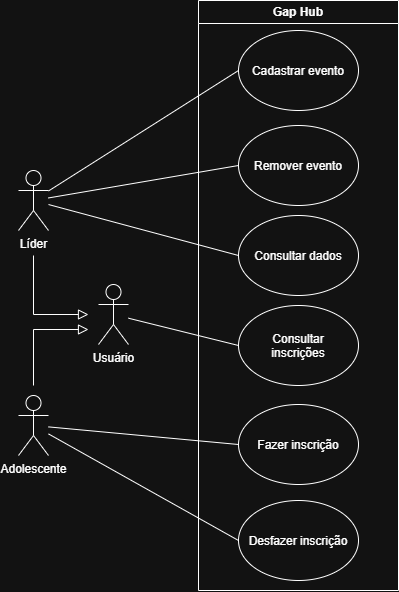

The diagram above was exported from draw.io. Its source (the exported page's mxGraphModel, read from the mxfile embedded in the PNG):
<mxGraphModel dx="492" dy="616" grid="1" gridSize="10" guides="1" tooltips="1" connect="1" arrows="1" fold="1" page="1" pageScale="1" pageWidth="827" pageHeight="1169" math="0" shadow="0">
  <root>
    <mxCell id="0" />
    <mxCell id="1" parent="0" />
    <mxCell id="jbQGPPJ0G9epf1zgTd1I-1" parent="1" style="swimlane;whiteSpace=wrap;html=1;" value="Gap Hub" vertex="1">
      <mxGeometry height="590" width="200" x="380" y="240" as="geometry" />
    </mxCell>
    <mxCell id="jbQGPPJ0G9epf1zgTd1I-2" parent="jbQGPPJ0G9epf1zgTd1I-1" style="ellipse;whiteSpace=wrap;html=1;shapeInside=1;" value="Cadastrar evento" vertex="1">
      <mxGeometry height="80" width="120" x="40" y="30" as="geometry" />
    </mxCell>
    <mxCell id="jbQGPPJ0G9epf1zgTd1I-3" parent="jbQGPPJ0G9epf1zgTd1I-1" style="ellipse;whiteSpace=wrap;html=1;shapeInside=1;" value="Remover evento" vertex="1">
      <mxGeometry height="80" width="120" x="40" y="125" as="geometry" />
    </mxCell>
    <mxCell id="jbQGPPJ0G9epf1zgTd1I-4" parent="jbQGPPJ0G9epf1zgTd1I-1" style="ellipse;whiteSpace=wrap;html=1;shapeInside=1;" value="Consultar inscrições" vertex="1">
      <mxGeometry height="80" width="120" x="40" y="305" as="geometry" />
    </mxCell>
    <mxCell id="jbQGPPJ0G9epf1zgTd1I-5" parent="jbQGPPJ0G9epf1zgTd1I-1" style="ellipse;whiteSpace=wrap;html=1;shapeInside=1;" value="Consultar dados" vertex="1">
      <mxGeometry height="80" width="120" x="40" y="215" as="geometry" />
    </mxCell>
    <mxCell id="jbQGPPJ0G9epf1zgTd1I-6" parent="jbQGPPJ0G9epf1zgTd1I-1" style="ellipse;whiteSpace=wrap;html=1;shapeInside=1;" value="Fazer inscrição" vertex="1">
      <mxGeometry height="80" width="120" x="40" y="404" as="geometry" />
    </mxCell>
    <mxCell id="jbQGPPJ0G9epf1zgTd1I-20" parent="jbQGPPJ0G9epf1zgTd1I-1" style="ellipse;whiteSpace=wrap;html=1;shapeInside=1;" value="Desfazer inscrição" vertex="1">
      <mxGeometry height="80" width="120" x="40" y="500" as="geometry" />
    </mxCell>
    <mxCell id="jbQGPPJ0G9epf1zgTd1I-10" edge="1" parent="1" style="edgeStyle=none;curved=0;rounded=0;orthogonalLoop=1;jettySize=auto;html=1;fontSize=12;defaultLabelBackgroundColor=page;startSize=8;endSize=8;endArrow=block;endFill=0;">
      <mxGeometry relative="1" x="0.0877" as="geometry">
        <Array as="points">
          <mxPoint x="215" y="554" />
        </Array>
        <mxPoint x="215" y="495.0000000000002" as="sourcePoint" />
        <mxPoint x="270" y="554" as="targetPoint" />
      </mxGeometry>
    </mxCell>
    <mxCell id="jbQGPPJ0G9epf1zgTd1I-15" edge="1" parent="1" source="jbQGPPJ0G9epf1zgTd1I-7" style="edgeStyle=none;curved=1;rounded=0;curveGeometry=1;orthogonalLoop=1;jettySize=auto;html=1;entryX=0;entryY=0.5;entryDx=0;entryDy=0;fontSize=12;defaultLabelBackgroundColor=page;startSize=8;endSize=8;endArrow=none;endFill=0;" target="jbQGPPJ0G9epf1zgTd1I-2">
      <mxGeometry relative="1" as="geometry" />
    </mxCell>
    <mxCell id="jbQGPPJ0G9epf1zgTd1I-16" edge="1" parent="1" source="jbQGPPJ0G9epf1zgTd1I-7" style="edgeStyle=none;curved=1;rounded=0;curveGeometry=1;orthogonalLoop=1;jettySize=auto;html=1;entryX=0;entryY=0.5;entryDx=0;entryDy=0;fontSize=12;defaultLabelBackgroundColor=page;startSize=8;endSize=8;endArrow=none;endFill=0;" target="jbQGPPJ0G9epf1zgTd1I-3">
      <mxGeometry relative="1" as="geometry" />
    </mxCell>
    <mxCell id="jbQGPPJ0G9epf1zgTd1I-17" edge="1" parent="1" source="jbQGPPJ0G9epf1zgTd1I-7" style="edgeStyle=none;curved=1;rounded=0;curveGeometry=1;orthogonalLoop=1;jettySize=auto;html=1;entryX=0;entryY=0.5;entryDx=0;entryDy=0;fontSize=12;defaultLabelBackgroundColor=page;startSize=8;endSize=8;endArrow=none;endFill=0;" target="jbQGPPJ0G9epf1zgTd1I-5">
      <mxGeometry relative="1" as="geometry" />
    </mxCell>
    <mxCell id="jbQGPPJ0G9epf1zgTd1I-7" parent="1" style="shape=umlActor;verticalLabelPosition=bottom;verticalAlign=top;html=1;outlineConnect=0;labelPerimeter=1;" value="Líder" vertex="1">
      <mxGeometry height="60" width="30" x="200" y="410" as="geometry" />
    </mxCell>
    <mxCell id="jbQGPPJ0G9epf1zgTd1I-18" edge="1" parent="1" source="jbQGPPJ0G9epf1zgTd1I-8" style="edgeStyle=none;curved=1;rounded=0;curveGeometry=1;orthogonalLoop=1;jettySize=auto;html=1;entryX=0;entryY=0.5;entryDx=0;entryDy=0;fontSize=12;defaultLabelBackgroundColor=page;startSize=8;endSize=8;endArrow=none;endFill=0;" target="jbQGPPJ0G9epf1zgTd1I-4">
      <mxGeometry relative="1" as="geometry" />
    </mxCell>
    <mxCell id="jbQGPPJ0G9epf1zgTd1I-8" parent="1" style="shape=umlActor;verticalLabelPosition=bottom;verticalAlign=top;html=1;outlineConnect=0;labelPerimeter=1;" value="Usuário" vertex="1">
      <mxGeometry height="60" width="30" x="280" y="524" as="geometry" />
    </mxCell>
    <mxCell id="jbQGPPJ0G9epf1zgTd1I-11" edge="1" parent="1" style="edgeStyle=none;curved=0;rounded=0;orthogonalLoop=1;jettySize=auto;html=1;fontSize=12;defaultLabelBackgroundColor=page;startSize=8;endSize=8;endArrow=block;endFill=0;">
      <mxGeometry relative="1" x="0.027" as="geometry">
        <Array as="points">
          <mxPoint x="215" y="569" />
        </Array>
        <mxPoint x="215" y="625" as="sourcePoint" />
        <mxPoint x="270" y="569" as="targetPoint" />
      </mxGeometry>
    </mxCell>
    <mxCell id="jbQGPPJ0G9epf1zgTd1I-19" edge="1" parent="1" source="jbQGPPJ0G9epf1zgTd1I-9" style="edgeStyle=none;curved=1;rounded=0;curveGeometry=1;orthogonalLoop=1;jettySize=auto;html=1;entryX=0;entryY=0.5;entryDx=0;entryDy=0;fontSize=12;defaultLabelBackgroundColor=page;startSize=8;endSize=8;endArrow=none;endFill=0;" target="jbQGPPJ0G9epf1zgTd1I-6">
      <mxGeometry relative="1" as="geometry" />
    </mxCell>
    <mxCell id="jbQGPPJ0G9epf1zgTd1I-21" edge="1" parent="1" source="jbQGPPJ0G9epf1zgTd1I-9" style="edgeStyle=none;curved=1;rounded=0;curveGeometry=1;orthogonalLoop=1;jettySize=auto;html=1;entryX=0;entryY=0.5;entryDx=0;entryDy=0;fontSize=12;defaultLabelBackgroundColor=page;startSize=8;endSize=8;endArrow=none;endFill=0;" target="jbQGPPJ0G9epf1zgTd1I-20">
      <mxGeometry relative="1" as="geometry" />
    </mxCell>
    <mxCell id="jbQGPPJ0G9epf1zgTd1I-9" parent="1" style="shape=umlActor;verticalLabelPosition=bottom;verticalAlign=top;html=1;outlineConnect=0;labelPerimeter=1;" value="Adolescente" vertex="1">
      <mxGeometry height="60" width="30" x="200" y="635" as="geometry" />
    </mxCell>
  </root>
</mxGraphModel>